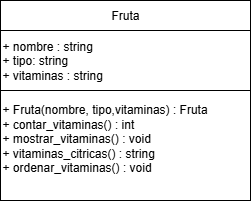

The diagram above was exported from draw.io. Its source (the exported page's mxGraphModel, read from the mxfile embedded in the PNG):
<mxGraphModel dx="1426" dy="743" grid="1" gridSize="10" guides="1" tooltips="1" connect="1" arrows="1" fold="1" page="1" pageScale="1" pageWidth="827" pageHeight="1169" math="0" shadow="0">
  <root>
    <mxCell id="0" />
    <mxCell id="1" parent="0" />
    <mxCell id="MZZ4cfXQ6u0oq5_j9xnF-1" value="" style="edgeStyle=orthogonalEdgeStyle;rounded=0;orthogonalLoop=1;jettySize=auto;html=1;" edge="1" parent="1" source="MZZ4cfXQ6u0oq5_j9xnF-2" target="MZZ4cfXQ6u0oq5_j9xnF-4">
      <mxGeometry relative="1" as="geometry" />
    </mxCell>
    <mxCell id="MZZ4cfXQ6u0oq5_j9xnF-2" value="Fruta" style="rounded=0;whiteSpace=wrap;html=1;" vertex="1" parent="1">
      <mxGeometry x="240" y="170" width="250" height="30" as="geometry" />
    </mxCell>
    <mxCell id="MZZ4cfXQ6u0oq5_j9xnF-3" value="+ Fruta(nombre, tipo,vitaminas) : Fruta&lt;div&gt;+ contar_vitaminas() : int&lt;/div&gt;&lt;div&gt;+ mostrar_vitaminas() : void&lt;/div&gt;&lt;div&gt;+ vitaminas_citricas() : string&lt;/div&gt;&lt;div&gt;+ ordenar_vitaminas() : void&lt;/div&gt;&lt;div&gt;&lt;br&gt;&lt;/div&gt;" style="rounded=0;whiteSpace=wrap;html=1;align=left;" vertex="1" parent="1">
      <mxGeometry x="240" y="260" width="250" height="110" as="geometry" />
    </mxCell>
    <mxCell id="MZZ4cfXQ6u0oq5_j9xnF-4" value="+ nombre : string&lt;div&gt;+ tipo: string&lt;/div&gt;&lt;div&gt;+ vitaminas : string&lt;/div&gt;" style="rounded=0;whiteSpace=wrap;html=1;align=left;" vertex="1" parent="1">
      <mxGeometry x="240" y="200" width="250" height="60" as="geometry" />
    </mxCell>
  </root>
</mxGraphModel>